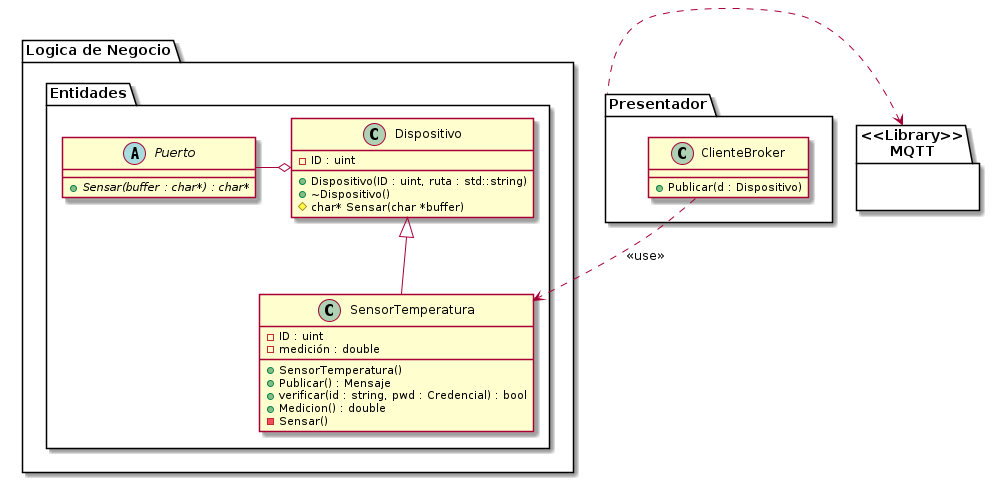

The diagram above was rendered by PlantUML. Its source (embedded in the PNG):
@startuml

!include ../clases/clase_sensor_temperatura.plantuml!PACKAGE
!include ../clases/clase_dispositivo.plantuml!PACKAGE
!include ../clases/clase_puerto.plantuml
!include ../clases/clase_presentador.plantuml

!$BussinesLogic  = "Logica de Negocio"
!$Presenter = "Presentador"
!$Persistence  = "Hardward"
!$UseCases  = "Caso de Uso"
!$Entities  = "Entidades"

package "$BussinesLogic" {
        package "$Entities" {
                Dispositivo <|-- SensorTemperatura
                Puerto -o Dispositivo
                
        }
}

package "$Presenter" {
        ClienteBroker ..> SensorTemperatura: "<<use>>"
}

package "<<Library>>\nMQTT" {}

"<<Library>>\nMQTT" <. "$Presenter" 
@enduml